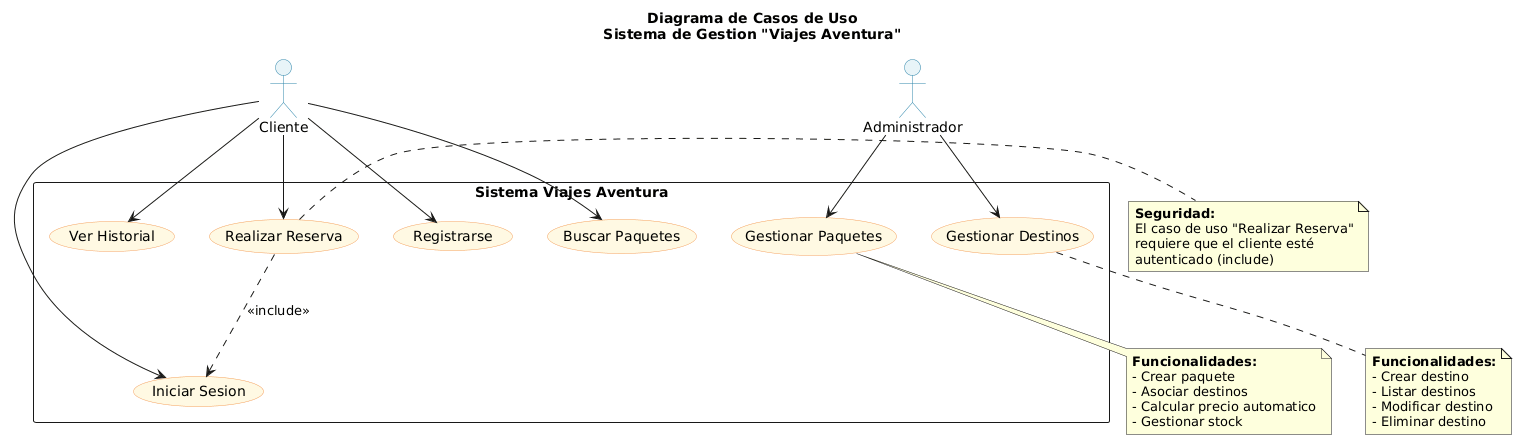

The diagram above was rendered by PlantUML. Its source (embedded in the PNG):
@startuml
skinparam backgroundColor #FFFFFF
skinparam usecase {
    BackgroundColor #FFF9E3
    BorderColor #F4A261
}
skinparam actor {
    BackgroundColor #E8F4F8
    BorderColor #2E86AB
}

title Diagrama de Casos de Uso\nSistema de Gestion "Viajes Aventura"

actor Administrador as Admin
actor Cliente as Cliente

rectangle "Sistema Viajes Aventura" {
    usecase "Gestionar Destinos" as UC_GestionarDestinos
    usecase "Gestionar Paquetes" as UC_GestionarPaquetes
    
    usecase "Registrarse" as UC_Registrarse
    usecase "Iniciar Sesion" as UC_IniciarSesion
    usecase "Buscar Paquetes" as UC_BuscarPaquetes
    usecase "Realizar Reserva" as UC_RealizarReserva
    usecase "Ver Historial" as UC_VerHistorial
}

Admin --> UC_GestionarDestinos
Admin --> UC_GestionarPaquetes

Cliente --> UC_Registrarse
Cliente --> UC_IniciarSesion
Cliente --> UC_BuscarPaquetes
Cliente --> UC_RealizarReserva
Cliente --> UC_VerHistorial

UC_RealizarReserva ..> UC_IniciarSesion : <<include>>

note right of UC_RealizarReserva
    <b>Seguridad:</b>
    El caso de uso "Realizar Reserva"
    requiere que el cliente esté
    autenticado (include)
end note

note bottom of UC_GestionarDestinos
    <b>Funcionalidades:</b>
    - Crear destino
    - Listar destinos
    - Modificar destino
    - Eliminar destino
end note

note bottom of UC_GestionarPaquetes
    <b>Funcionalidades:</b>
    - Crear paquete
    - Asociar destinos
    - Calcular precio automatico
    - Gestionar stock
end note
@enduml